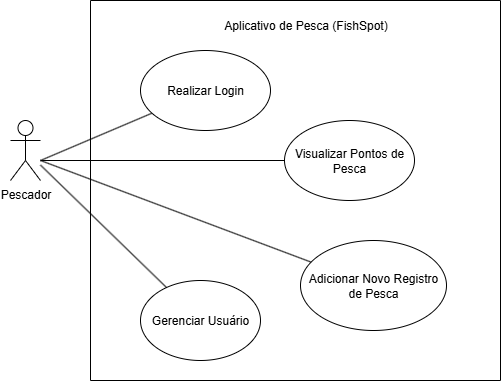

The diagram above was exported from draw.io. Its source (the exported page's mxGraphModel, read from the mxfile embedded in the PNG):
<mxGraphModel dx="815" dy="463" grid="1" gridSize="10" guides="1" tooltips="1" connect="1" arrows="1" fold="1" page="1" pageScale="1" pageWidth="827" pageHeight="1169" math="0" shadow="0">
  <root>
    <mxCell id="0" />
    <mxCell id="1" parent="0" />
    <mxCell id="93MhL-bGRqYwgxkisPMr-2" style="rounded=0;orthogonalLoop=1;jettySize=auto;html=1;endArrow=none;endFill=0;" edge="1" parent="1" target="93MhL-bGRqYwgxkisPMr-1">
      <mxGeometry relative="1" as="geometry">
        <mxPoint x="180" y="270" as="sourcePoint" />
      </mxGeometry>
    </mxCell>
    <mxCell id="WBOo0-uEdZuUiets1WgT-2" value="Pescador" style="shape=umlActor;verticalLabelPosition=bottom;verticalAlign=top;html=1;outlineConnect=0;rounded=0;" parent="1" vertex="1">
      <mxGeometry x="150" y="230" width="30" height="60" as="geometry" />
    </mxCell>
    <mxCell id="WBOo0-uEdZuUiets1WgT-3" value="" style="swimlane;startSize=0;rounded=0;" parent="1" vertex="1">
      <mxGeometry x="230" y="110" width="410" height="380" as="geometry" />
    </mxCell>
    <mxCell id="WBOo0-uEdZuUiets1WgT-4" value="Visualizar Pontos de Pesca" style="ellipse;whiteSpace=wrap;html=1;rounded=0;" parent="WBOo0-uEdZuUiets1WgT-3" vertex="1">
      <mxGeometry x="194" y="120" width="130" height="80" as="geometry" />
    </mxCell>
    <mxCell id="WBOo0-uEdZuUiets1WgT-5" value="Adicionar Novo Registro de Pesca" style="ellipse;whiteSpace=wrap;html=1;rounded=0;" parent="WBOo0-uEdZuUiets1WgT-3" vertex="1">
      <mxGeometry x="210" y="240" width="146" height="90" as="geometry" />
    </mxCell>
    <mxCell id="WBOo0-uEdZuUiets1WgT-6" value="Gerenciar Usuário" style="ellipse;whiteSpace=wrap;html=1;rounded=0;" parent="WBOo0-uEdZuUiets1WgT-3" vertex="1">
      <mxGeometry x="50" y="280" width="120" height="80" as="geometry" />
    </mxCell>
    <mxCell id="WBOo0-uEdZuUiets1WgT-11" value="Aplicativo de Pesca (FishSpot)" style="text;html=1;align=center;verticalAlign=middle;resizable=0;points=[];autosize=1;strokeColor=none;fillColor=none;rounded=0;" parent="WBOo0-uEdZuUiets1WgT-3" vertex="1">
      <mxGeometry x="120" y="10" width="190" height="30" as="geometry" />
    </mxCell>
    <mxCell id="93MhL-bGRqYwgxkisPMr-1" value="Realizar Login" style="ellipse;whiteSpace=wrap;html=1;rounded=0;" vertex="1" parent="WBOo0-uEdZuUiets1WgT-3">
      <mxGeometry x="50" y="50" width="130" height="80" as="geometry" />
    </mxCell>
    <mxCell id="WBOo0-uEdZuUiets1WgT-8" value="" style="endArrow=none;html=1;rounded=0;endFill=0;" parent="1" target="WBOo0-uEdZuUiets1WgT-4" edge="1">
      <mxGeometry width="50" height="50" relative="1" as="geometry">
        <mxPoint x="180" y="270" as="sourcePoint" />
        <mxPoint x="320" y="240" as="targetPoint" />
      </mxGeometry>
    </mxCell>
    <mxCell id="WBOo0-uEdZuUiets1WgT-9" value="" style="endArrow=none;html=1;rounded=0;endFill=0;" parent="1" target="WBOo0-uEdZuUiets1WgT-5" edge="1">
      <mxGeometry width="50" height="50" relative="1" as="geometry">
        <mxPoint x="180" y="270" as="sourcePoint" />
        <mxPoint x="320" y="240" as="targetPoint" />
      </mxGeometry>
    </mxCell>
    <mxCell id="WBOo0-uEdZuUiets1WgT-10" value="" style="endArrow=none;html=1;rounded=0;endFill=0;" parent="1" source="WBOo0-uEdZuUiets1WgT-2" target="WBOo0-uEdZuUiets1WgT-6" edge="1">
      <mxGeometry width="50" height="50" relative="1" as="geometry">
        <mxPoint x="270" y="290" as="sourcePoint" />
        <mxPoint x="320" y="240" as="targetPoint" />
      </mxGeometry>
    </mxCell>
  </root>
</mxGraphModel>